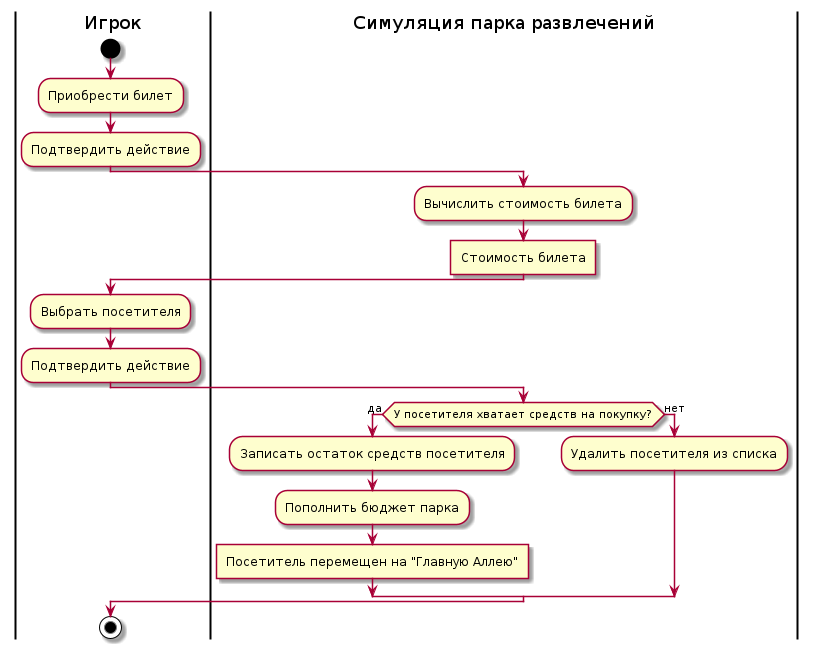

The diagram above was rendered by PlantUML. Its source (embedded in the PNG):
@startuml buy-ticket
skinparam ConditionEndStyle hline
|Игрок|
start
:Приобрести билет;
:Подтвердить действие;
|Симуляция парка развлечений|
:Вычислить стоимость билета;
:Cтоимость билета]
|Игрок|
:Выбрать посетителя;
:Подтвердить действие;
|Симуляция парка развлечений|
if (У посетителя хватает средств на покупку?) then (да)
:Записать остаток средств посетителя;
:Пополнить бюджет парка;
:Посетитель перемещен на "Главную Аллею"]
else (нет)
|Симуляция парка развлечений|
:Удалить посетителя из списка;
endif
|Игрок|
stop
@enduml